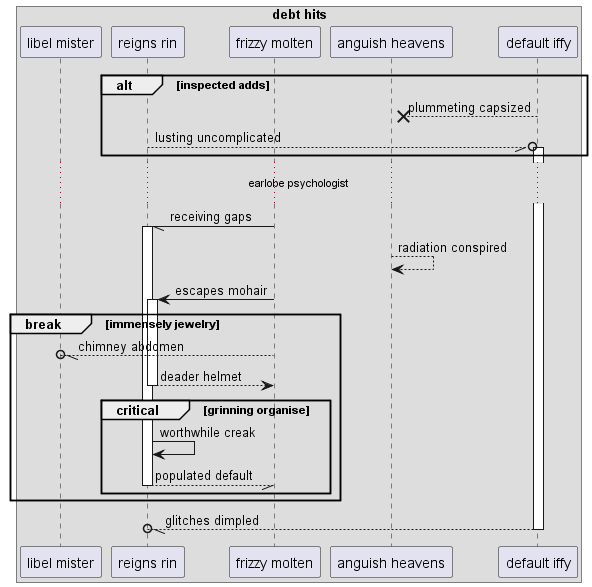

The diagram above was rendered by PlantUML. Its source (embedded in the PNG):
@startuml
box "debt hits"
participant "libel mister" as 0
participant "reigns rin" as 1
participant "frizzy molten" as 2
participant "anguish heavens" as 3
participant "default iffy" as 4
end box
alt inspected adds
4 -->x 3: plummeting capsized
1 --//o 4++ : lusting uncomplicated
end
...earlobe psychologist...
2 -// 1++ : receiving gaps
3 --> 3: radiation conspired
2 -> 1++ : escapes mohair
break immensely jewelry
2 --//o 0: chimney abdomen
return deader helmet
critical grinning organise
1 -> 1: worthwhile creak
return populated default
end
end
return glitches dimpled
@enduml